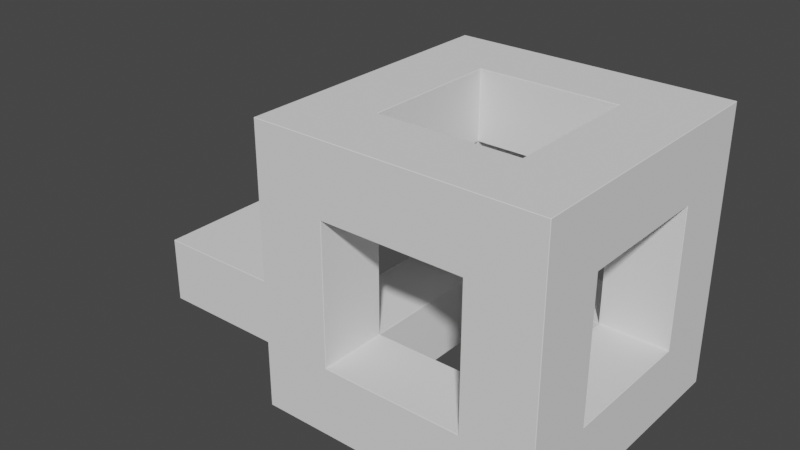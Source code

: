 # Source: Cubes.blend  (saved by Blender 3.2.14; exported with 4.5.12 LTS)
import bpy
from mathutils import Matrix  # noqa: F401  (used for matrix-valued properties, if any)

bpy.ops.wm.read_factory_settings(use_empty=True)
scene = bpy.context.scene
scene.name = 'Scene'

# ---- collections
col_collection = bpy.data.collections.new('Collection'); scene.collection.children.link(col_collection)

# ---- world
world_world = bpy.data.worlds.new('World'); scene.world = world_world
world_world.use_nodes = True; world_world.node_tree.nodes.clear()
_N = world_world.node_tree.nodes; _L = world_world.node_tree.links
n0 = _N.new('ShaderNodeOutputWorld'); n0.name = 'World Output'; n0.location = (300, 300)
n1 = _N.new('ShaderNodeBackground'); n1.name = 'Background'; n1.location = (10, 300)
n1.inputs[0].default_value = (0.05088, 0.05088, 0.05088, 1.0)
_L.new(n1.outputs[0], n0.inputs[0])
n0.is_active_output = True
world_world.color = (0.05088, 0.05088, 0.05088)
world_world.use_sun_shadow = False
world_world.sun_shadow_jitter_overblur = 0.0

# ---- meshes
me_cube = bpy.data.meshes.new('Cube')
me_cube.from_pydata([(-1.0, -1.0, -1.0), (-1.0, -1.0, 1.0), (-1.0, 1.0, -1.0), (-1.0, 1.0, 1.0), (1.0, -1.0, -1.0), (1.0, -1.0, 1.0), (1.0, 1.0, -1.0), (1.0, 1.0, 1.0), (-1.0, -0.5, -0.5), (-1.0, -0.5, 0.5), (-1.0, 0.5, 0.5), (-1.0, 0.5, -0.5), (-0.5, 1.0, -0.5), (-0.5, 1.0, 0.5), (0.5, 1.0, 0.5), (0.5, 1.0, -0.5), (1.0, 0.5, -0.5), (1.0, 0.5, 0.5), (1.0, -0.5, 0.5), (1.0, -0.5, -0.5), (0.5, -1.0, -0.5), (0.5, -1.0, 0.5), (-0.5, -1.0, 0.5), (-0.5, -1.0, -0.5), (-0.5, 0.5, -1.0), (0.5, 0.5, -1.0), (0.5, -0.5, -1.0), (-0.5, -0.5, -1.0), (0.5, 0.5, 1.0), (-0.5, 0.5, 1.0), (-0.5, -0.5, 1.0), (0.5, -0.5, 1.0), (-0.5, 0.5, 0.5), (0.5, 0.5, -0.5), (0.5, -0.5, 0.5), (0.5, -0.5, -0.5), (-0.5, 0.5, -0.5), (-0.5, -0.5, -0.5), (0.5, 0.5, 0.5), (-0.5, -0.5, 0.5)], [], [(23, 20, 35, 37), (13, 14, 38, 32), (24, 25, 33, 36), (19, 16, 33, 35), (9, 10, 32, 39), (20, 21, 34, 35), (0, 1, 9, 8), (1, 3, 10, 9), (3, 2, 11, 10), (2, 0, 8, 11), (2, 3, 13, 12), (3, 7, 14, 13), (7, 6, 15, 14), (6, 2, 12, 15), (6, 7, 17, 16), (7, 5, 18, 17), (5, 4, 19, 18), (4, 6, 16, 19), (4, 5, 21, 20), (5, 1, 22, 21), (1, 0, 23, 22), (0, 4, 20, 23), (2, 6, 25, 24), (6, 4, 26, 25), (4, 0, 27, 26), (0, 2, 24, 27), (7, 3, 29, 28), (3, 1, 30, 29), (1, 5, 31, 30), (5, 7, 28, 31), (28, 29, 32, 38), (10, 11, 36, 32), (17, 18, 34, 38), (27, 24, 36, 37), (14, 15, 33, 38), (21, 22, 39, 34), (31, 28, 38, 34), (18, 19, 35, 34), (25, 26, 35, 33), (22, 23, 37, 39), (29, 30, 39, 32), (26, 27, 37, 35), (30, 31, 34, 39), (8, 9, 39, 37), (12, 13, 32, 36), (11, 8, 37, 36), (16, 17, 38, 33), (15, 12, 36, 33)])
_uv = me_cube.uv_layers.new(name='UVMap')
_uv.uv.foreach_set('vector', [0.2502, 0.625, 0.2502, 0.5417, 0.2502, 0.5417, 0.2502, 0.625, 0.7498, 0.2083, 0.7498, 0.2917, 0.7498, 0.2917, 0.7498, 0.2083, 0.2502, 0.7083, 0.7498, 0.7083, 0.7498, 0.7083, 0.2502, 0.7083, 0.2502, 0.4583, 0.2502, 0.375, 0.2502, 0.375, 0.2502, 0.4583, 0.7498, 0.04167, 0.7498, 0.125, 0.7498, 0.125, 0.7498, 0.04167, 0.2502, 0.5417, 0.7498, 0.5417, 0.7498, 0.5417, 0.2502, 0.5417, 0.0003415, 0.0, 0.9997, 0.0, 0.7498, 0.04167, 0.2502, 0.04167, 0.9997, 0.0, 0.9997, 0.1667, 0.7498, 0.125, 0.7498, 0.04167, 0.9997, 0.1667, 0.0003415, 0.1667, 0.2502, 0.125, 0.7498, 0.125, 0.0003415, 0.1667, 0.0003415, 0.0, 0.2502, 0.04167, 0.2502, 0.125, 0.0003415, 0.1667, 0.9997, 0.1667, 0.7498, 0.2083, 0.2502, 0.2083, 0.9997, 0.1667, 0.9997, 0.3333, 0.7498, 0.2917, 0.7498, 0.2083, 0.9997, 0.3333, 0.0003415, 0.3333, 0.2502, 0.2917, 0.7498, 0.2917, 0.0003415, 0.3333, 0.0003415, 0.1667, 0.2502, 0.2083, 0.2502, 0.2917, 0.0003415, 0.3333, 0.9997, 0.3333, 0.7498, 0.375, 0.2502, 0.375, 0.9997, 0.3333, 0.9997, 0.5, 0.7498, 0.4583, 0.7498, 0.375, 0.9997, 0.5, 0.0003415, 0.5, 0.2502, 0.4583, 0.7498, 0.4583, 0.0003415, 0.5, 0.0003415, 0.3333, 0.2502, 0.375, 0.2502, 0.4583, 0.0003415, 0.5, 0.9997, 0.5, 0.7498, 0.5417, 0.2502, 0.5417, 0.9997, 0.5, 0.9997, 0.6667, 0.7498, 0.625, 0.7498, 0.5417, 0.9997, 0.6667, 0.0003415, 0.6667, 0.2502, 0.625, 0.7498, 0.625, 0.0003415, 0.6667, 0.0003415, 0.5, 0.2502, 0.5417, 0.2502, 0.625, 0.0003415, 0.6667, 0.9997, 0.6667, 0.7498, 0.7083, 0.2502, 0.7083, 0.9997, 0.6667, 0.9997, 0.8333, 0.7498, 0.7917, 0.7498, 0.7083, 0.9997, 0.8333, 0.0003415, 0.8333, 0.2502, 0.7917, 0.7498, 0.7917, 0.0003415, 0.8333, 0.0003415, 0.6667, 0.2502, 0.7083, 0.2502, 0.7917, 0.0003415, 0.8333, 0.9997, 0.8333, 0.7498, 0.875, 0.2502, 0.875, 0.9997, 0.8333, 0.9997, 1.0, 0.7498, 0.9583, 0.7498, 0.875, 0.9997, 1.0, 0.0003415, 1.0, 0.2502, 0.9583, 0.7498, 0.9583, 0.0003415, 1.0, 0.0003415, 0.8333, 0.2502, 0.875, 0.2502, 0.9583, 0.2502, 0.875, 0.7498, 0.875, 0.7498, 0.875, 0.2502, 0.875, 0.7498, 0.125, 0.2502, 0.125, 0.2502, 0.125, 0.7498, 0.125, 0.7498, 0.375, 0.7498, 0.4583, 0.7498, 0.4583, 0.7498, 0.375, 0.2502, 0.7917, 0.2502, 0.7083, 0.2502, 0.7083, 0.2502, 0.7917, 0.7498, 0.2917, 0.2502, 0.2917, 0.2502, 0.2917, 0.7498, 0.2917, 0.7498, 0.5417, 0.7498, 0.625, 0.7498, 0.625, 0.7498, 0.5417, 0.2502, 0.9583, 0.2502, 0.875, 0.2502, 0.875, 0.2502, 0.9583, 0.7498, 0.4583, 0.2502, 0.4583, 0.2502, 0.4583, 0.7498, 0.4583, 0.7498, 0.7083, 0.7498, 0.7917, 0.7498, 0.7917, 0.7498, 0.7083, 0.7498, 0.625, 0.2502, 0.625, 0.2502, 0.625, 0.7498, 0.625, 0.7498, 0.875, 0.7498, 0.9583, 0.7498, 0.9583, 0.7498, 0.875, 0.7498, 0.7917, 0.2502, 0.7917, 0.2502, 0.7917, 0.7498, 0.7917, 0.7498, 0.9583, 0.2502, 0.9583, 0.2502, 0.9583, 0.7498, 0.9583, 0.2502, 0.04167, 0.7498, 0.04167, 0.7498, 0.04167, 0.2502, 0.04167, 0.2502, 0.2083, 0.7498, 0.2083, 0.7498, 0.2083, 0.2502, 0.2083, 0.2502, 0.125, 0.2502, 0.04167, 0.2502, 0.04167, 0.2502, 0.125, 0.2502, 0.375, 0.7498, 0.375, 0.7498, 0.375, 0.2502, 0.375, 0.2502, 0.2917, 0.2502, 0.2083, 0.2502, 0.2083, 0.2502, 0.2917])
me_cube.update()
me_cubefill = bpy.data.meshes.new('CubeFill')
me_cubefill.from_pydata([(-0.5, 0.5, -0.25), (0.5, 0.5, -0.25), (0.5, -0.5, -0.25), (-0.5, -0.5, -0.25), (0.5, 0.5, 0.25), (0.5, -0.5, 0.25), (-0.5, 0.5, 0.25), (-0.5, -0.5, 0.25)], [], [(0, 6, 4, 1), (3, 7, 6, 0), (1, 4, 5, 2), (2, 5, 7, 3), (4, 6, 7, 5), (2, 3, 0, 1)])
_uv = me_cubefill.uv_layers.new(name='UVMap')
_uv.uv.foreach_set('vector', [0.5, 0.5, 0.3334, 0.5, 0.3334, 0.1667, 0.5, 0.1667, 0.8333, 0.5, 0.8333, 0.6666, 0.5, 0.6666, 0.5, 0.5, 0.5, 0.1667, 0.5, 8.168e-05, 0.8333, 8.164e-05, 0.8333, 0.1667, 0.8333, 0.1667, 0.9999, 0.1667, 0.9999, 0.5, 0.8333, 0.5, 0.3334, 0.1667, 0.3334, 0.5, 8.164e-05, 0.5, 8.164e-05, 0.1667, 0.8333, 0.1667, 0.8333, 0.5, 0.5, 0.5, 0.5, 0.1667])
me_cubefill.update()

# ---- objects
ob_cube = bpy.data.objects.new('Cube', me_cube)
ob_cubefill = bpy.data.objects.new('CubeFill', me_cubefill)

# ---- transforms, parenting, visibility, modifiers, constraints
ob_cube.location = (0.0, 0.0, 1.0)
_m = ob_cube.modifiers.new('Bevel', 'BEVEL')
_m.width = 0.003
_m.width_pct = 0.003
ob_cubefill.location = (-2.0, 0.0, 0.25)
_m = ob_cubefill.modifiers.new('Bevel', 'BEVEL')
_m.width = 0.003
_m.width_pct = 0.003

# ---- collection membership
col_collection.objects.link(ob_cube)
col_collection.objects.link(ob_cubefill)

# ---- scene / render settings (as saved in the file)
scene.frame_start = 1; scene.frame_end = 250; scene.frame_set(1)
scene.render.engine = 'BLENDER_EEVEE_NEXT'
scene.cycles.sampling_pattern = 'TABULATED_SOBOL'
scene.cycles.use_light_tree = False
scene.view_settings.view_transform = 'Filmic'
bpy.context.view_layer.update()

# ---- added for rendering (the .blend has no active camera and no usable light): camera, sun
cam_auto = bpy.data.cameras.new('AutoCamera')
cam_auto.lens = 50.0
cam_auto.sensor_width = 36.0
cam_auto.clip_end = 1000.0
ob_auto_camera = bpy.data.objects.new('AutoCamera', cam_auto)
scene.collection.objects.link(ob_auto_camera)
ob_auto_camera.location = (3.41351, -4.99621, 4.33081)
ob_auto_camera.rotation_euler = (1.09748, -7.21219e-08, 0.694738)
scene.camera = ob_auto_camera
light_auto_sun = bpy.data.lights.new('AutoSun', 'SUN')
light_auto_sun.energy = 3.0
light_auto_sun.angle = 0.0523599
ob_auto_sun = bpy.data.objects.new('AutoSun', light_auto_sun)
scene.collection.objects.link(ob_auto_sun)
ob_auto_sun.rotation_euler = (0.872665, 0.174533, 0.523599)
bpy.context.view_layer.update()
